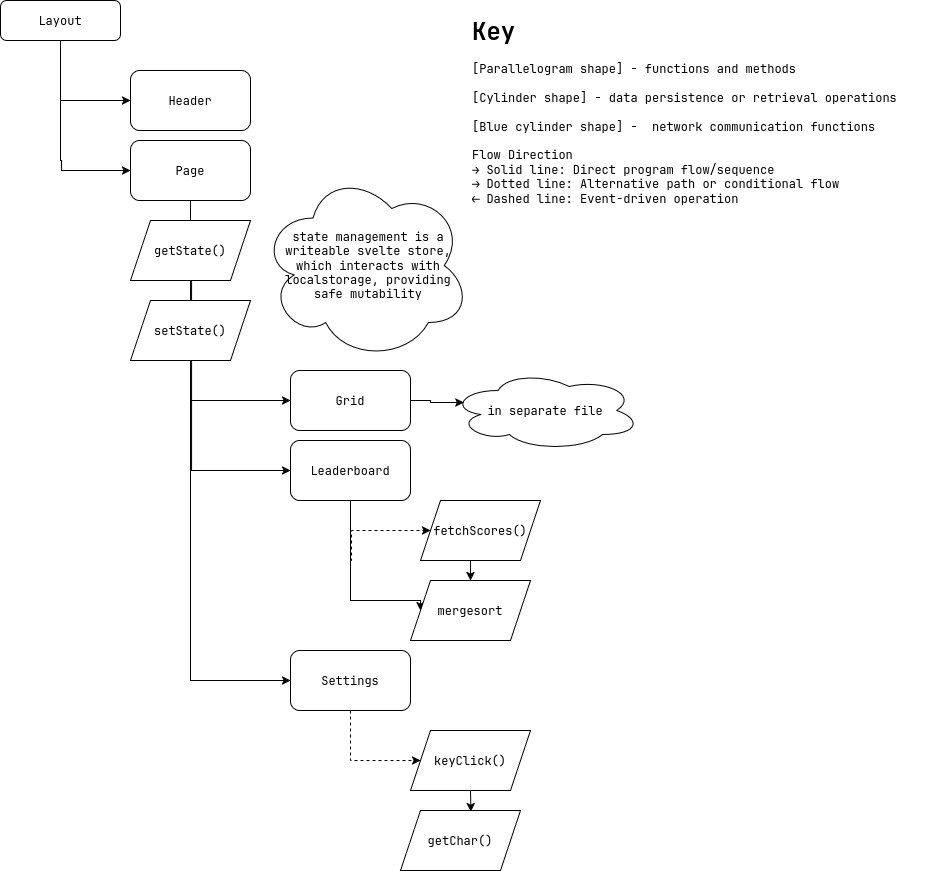

The diagram above was exported from draw.io. Its source (the exported page's mxGraphModel, read from the mxfile embedded in the PNG):
<mxGraphModel dx="1218" dy="746" grid="1" gridSize="10" guides="1" tooltips="1" connect="1" arrows="1" fold="1" page="1" pageScale="1" pageWidth="1200" pageHeight="1600" math="0" shadow="0">
  <root>
    <mxCell id="WIyWlLk6GJQsqaUBKTNV-0" />
    <mxCell id="WIyWlLk6GJQsqaUBKTNV-1" parent="WIyWlLk6GJQsqaUBKTNV-0" />
    <mxCell id="uJSgwxh2GBtxCC9QbOkY-4" style="edgeStyle=orthogonalEdgeStyle;rounded=0;orthogonalLoop=1;jettySize=auto;html=1;entryX=0;entryY=0.5;entryDx=0;entryDy=0;" parent="WIyWlLk6GJQsqaUBKTNV-1" source="WIyWlLk6GJQsqaUBKTNV-3" target="uJSgwxh2GBtxCC9QbOkY-3" edge="1">
      <mxGeometry relative="1" as="geometry">
        <mxPoint x="90" y="320" as="targetPoint" />
        <Array as="points">
          <mxPoint x="90" y="190" />
          <mxPoint x="91" y="200" />
        </Array>
      </mxGeometry>
    </mxCell>
    <mxCell id="uJSgwxh2GBtxCC9QbOkY-6" style="edgeStyle=orthogonalEdgeStyle;rounded=0;orthogonalLoop=1;jettySize=auto;html=1;exitX=0.5;exitY=1;exitDx=0;exitDy=0;entryX=0;entryY=0.5;entryDx=0;entryDy=0;" parent="WIyWlLk6GJQsqaUBKTNV-1" source="WIyWlLk6GJQsqaUBKTNV-3" target="uJSgwxh2GBtxCC9QbOkY-1" edge="1">
      <mxGeometry relative="1" as="geometry" />
    </mxCell>
    <mxCell id="WIyWlLk6GJQsqaUBKTNV-3" value="Layout" style="rounded=1;whiteSpace=wrap;html=1;fontSize=12;glass=0;strokeWidth=1;shadow=0;" parent="WIyWlLk6GJQsqaUBKTNV-1" vertex="1">
      <mxGeometry x="30" y="30" width="120" height="40" as="geometry" />
    </mxCell>
    <mxCell id="uJSgwxh2GBtxCC9QbOkY-1" value="Header" style="rounded=1;whiteSpace=wrap;html=1;" parent="WIyWlLk6GJQsqaUBKTNV-1" vertex="1">
      <mxGeometry x="160" y="100" width="120" height="60" as="geometry" />
    </mxCell>
    <mxCell id="uJSgwxh2GBtxCC9QbOkY-11" style="edgeStyle=orthogonalEdgeStyle;rounded=0;orthogonalLoop=1;jettySize=auto;html=1;entryX=0;entryY=0.5;entryDx=0;entryDy=0;" parent="WIyWlLk6GJQsqaUBKTNV-1" source="uJSgwxh2GBtxCC9QbOkY-3" target="uJSgwxh2GBtxCC9QbOkY-10" edge="1">
      <mxGeometry relative="1" as="geometry">
        <mxPoint x="220" y="370" as="targetPoint" />
        <Array as="points">
          <mxPoint x="220" y="300" />
          <mxPoint x="221" y="500" />
        </Array>
      </mxGeometry>
    </mxCell>
    <mxCell id="uJSgwxh2GBtxCC9QbOkY-12" style="edgeStyle=orthogonalEdgeStyle;rounded=0;orthogonalLoop=1;jettySize=auto;html=1;exitX=0.5;exitY=1;exitDx=0;exitDy=0;entryX=0;entryY=0.5;entryDx=0;entryDy=0;" parent="WIyWlLk6GJQsqaUBKTNV-1" source="uJSgwxh2GBtxCC9QbOkY-3" target="uJSgwxh2GBtxCC9QbOkY-9" edge="1">
      <mxGeometry relative="1" as="geometry" />
    </mxCell>
    <mxCell id="uJSgwxh2GBtxCC9QbOkY-25" style="edgeStyle=orthogonalEdgeStyle;rounded=0;orthogonalLoop=1;jettySize=auto;html=1;exitX=0.5;exitY=1;exitDx=0;exitDy=0;entryX=0;entryY=0.5;entryDx=0;entryDy=0;" parent="WIyWlLk6GJQsqaUBKTNV-1" source="uJSgwxh2GBtxCC9QbOkY-3" target="uJSgwxh2GBtxCC9QbOkY-24" edge="1">
      <mxGeometry relative="1" as="geometry" />
    </mxCell>
    <mxCell id="uJSgwxh2GBtxCC9QbOkY-3" value="Page" style="rounded=1;whiteSpace=wrap;html=1;" parent="WIyWlLk6GJQsqaUBKTNV-1" vertex="1">
      <mxGeometry x="160" y="170" width="120" height="60" as="geometry" />
    </mxCell>
    <mxCell id="uJSgwxh2GBtxCC9QbOkY-9" value="Grid" style="rounded=1;whiteSpace=wrap;html=1;" parent="WIyWlLk6GJQsqaUBKTNV-1" vertex="1">
      <mxGeometry x="320" y="400" width="120" height="60" as="geometry" />
    </mxCell>
    <mxCell id="uJSgwxh2GBtxCC9QbOkY-18" style="edgeStyle=orthogonalEdgeStyle;rounded=0;orthogonalLoop=1;jettySize=auto;html=1;entryX=0;entryY=0.5;entryDx=0;entryDy=0;dashed=1;" parent="WIyWlLk6GJQsqaUBKTNV-1" source="uJSgwxh2GBtxCC9QbOkY-10" target="uJSgwxh2GBtxCC9QbOkY-15" edge="1">
      <mxGeometry relative="1" as="geometry">
        <mxPoint x="380" y="620" as="targetPoint" />
        <Array as="points">
          <mxPoint x="380" y="590" />
          <mxPoint x="381" y="560" />
        </Array>
      </mxGeometry>
    </mxCell>
    <mxCell id="uJSgwxh2GBtxCC9QbOkY-23" style="edgeStyle=orthogonalEdgeStyle;rounded=0;orthogonalLoop=1;jettySize=auto;html=1;exitX=0.5;exitY=1;exitDx=0;exitDy=0;entryX=0;entryY=0.5;entryDx=0;entryDy=0;" parent="WIyWlLk6GJQsqaUBKTNV-1" source="uJSgwxh2GBtxCC9QbOkY-10" target="uJSgwxh2GBtxCC9QbOkY-19" edge="1">
      <mxGeometry relative="1" as="geometry">
        <mxPoint x="380.42857142857156" y="640" as="targetPoint" />
        <Array as="points">
          <mxPoint x="380" y="630" />
          <mxPoint x="450" y="630" />
        </Array>
      </mxGeometry>
    </mxCell>
    <mxCell id="uJSgwxh2GBtxCC9QbOkY-10" value="Leaderboard" style="rounded=1;whiteSpace=wrap;html=1;" parent="WIyWlLk6GJQsqaUBKTNV-1" vertex="1">
      <mxGeometry x="320" y="470" width="120" height="60" as="geometry" />
    </mxCell>
    <mxCell id="uJSgwxh2GBtxCC9QbOkY-13" value="getState()" style="shape=parallelogram;perimeter=parallelogramPerimeter;whiteSpace=wrap;html=1;fixedSize=1;" parent="WIyWlLk6GJQsqaUBKTNV-1" vertex="1">
      <mxGeometry x="160" y="250" width="120" height="60" as="geometry" />
    </mxCell>
    <mxCell id="uJSgwxh2GBtxCC9QbOkY-14" value="setState()" style="shape=parallelogram;perimeter=parallelogramPerimeter;whiteSpace=wrap;html=1;fixedSize=1;" parent="WIyWlLk6GJQsqaUBKTNV-1" vertex="1">
      <mxGeometry x="160" y="330" width="120" height="60" as="geometry" />
    </mxCell>
    <mxCell id="uJSgwxh2GBtxCC9QbOkY-21" style="edgeStyle=orthogonalEdgeStyle;rounded=0;orthogonalLoop=1;jettySize=auto;html=1;exitX=0.5;exitY=1;exitDx=0;exitDy=0;entryX=0.5;entryY=0;entryDx=0;entryDy=0;" parent="WIyWlLk6GJQsqaUBKTNV-1" source="uJSgwxh2GBtxCC9QbOkY-15" target="uJSgwxh2GBtxCC9QbOkY-19" edge="1">
      <mxGeometry relative="1" as="geometry" />
    </mxCell>
    <mxCell id="uJSgwxh2GBtxCC9QbOkY-15" value="fetchScores()" style="shape=parallelogram;perimeter=parallelogramPerimeter;whiteSpace=wrap;html=1;fixedSize=1;" parent="WIyWlLk6GJQsqaUBKTNV-1" vertex="1">
      <mxGeometry x="450" y="530" width="120" height="60" as="geometry" />
    </mxCell>
    <mxCell id="uJSgwxh2GBtxCC9QbOkY-19" value="mergesort" style="shape=parallelogram;perimeter=parallelogramPerimeter;whiteSpace=wrap;html=1;fixedSize=1;" parent="WIyWlLk6GJQsqaUBKTNV-1" vertex="1">
      <mxGeometry x="440" y="610" width="120" height="60" as="geometry" />
    </mxCell>
    <mxCell id="uJSgwxh2GBtxCC9QbOkY-29" style="edgeStyle=orthogonalEdgeStyle;rounded=0;orthogonalLoop=1;jettySize=auto;html=1;entryX=0;entryY=0.5;entryDx=0;entryDy=0;dashed=1;" parent="WIyWlLk6GJQsqaUBKTNV-1" source="uJSgwxh2GBtxCC9QbOkY-24" target="uJSgwxh2GBtxCC9QbOkY-28" edge="1">
      <mxGeometry relative="1" as="geometry">
        <Array as="points">
          <mxPoint x="380" y="790" />
        </Array>
      </mxGeometry>
    </mxCell>
    <mxCell id="uJSgwxh2GBtxCC9QbOkY-24" value="Settings" style="rounded=1;whiteSpace=wrap;html=1;" parent="WIyWlLk6GJQsqaUBKTNV-1" vertex="1">
      <mxGeometry x="320" y="680" width="120" height="60" as="geometry" />
    </mxCell>
    <mxCell id="uJSgwxh2GBtxCC9QbOkY-26" value="in separate file" style="ellipse;shape=cloud;whiteSpace=wrap;html=1;" parent="WIyWlLk6GJQsqaUBKTNV-1" vertex="1">
      <mxGeometry x="480" y="400" width="190" height="80" as="geometry" />
    </mxCell>
    <mxCell id="uJSgwxh2GBtxCC9QbOkY-27" style="edgeStyle=orthogonalEdgeStyle;rounded=0;orthogonalLoop=1;jettySize=auto;html=1;exitX=1;exitY=0.5;exitDx=0;exitDy=0;entryX=0.07;entryY=0.4;entryDx=0;entryDy=0;entryPerimeter=0;" parent="WIyWlLk6GJQsqaUBKTNV-1" source="uJSgwxh2GBtxCC9QbOkY-9" target="uJSgwxh2GBtxCC9QbOkY-26" edge="1">
      <mxGeometry relative="1" as="geometry" />
    </mxCell>
    <mxCell id="uJSgwxh2GBtxCC9QbOkY-28" value="keyClick()" style="shape=parallelogram;perimeter=parallelogramPerimeter;whiteSpace=wrap;html=1;fixedSize=1;" parent="WIyWlLk6GJQsqaUBKTNV-1" vertex="1">
      <mxGeometry x="440" y="760" width="120" height="60" as="geometry" />
    </mxCell>
    <mxCell id="uJSgwxh2GBtxCC9QbOkY-30" value="getChar()" style="shape=parallelogram;perimeter=parallelogramPerimeter;whiteSpace=wrap;html=1;fixedSize=1;" parent="WIyWlLk6GJQsqaUBKTNV-1" vertex="1">
      <mxGeometry x="430" y="840" width="120" height="60" as="geometry" />
    </mxCell>
    <mxCell id="uJSgwxh2GBtxCC9QbOkY-31" style="edgeStyle=orthogonalEdgeStyle;rounded=0;orthogonalLoop=1;jettySize=auto;html=1;exitX=0.5;exitY=1;exitDx=0;exitDy=0;entryX=0.587;entryY=0.021;entryDx=0;entryDy=0;entryPerimeter=0;" parent="WIyWlLk6GJQsqaUBKTNV-1" source="uJSgwxh2GBtxCC9QbOkY-28" target="uJSgwxh2GBtxCC9QbOkY-30" edge="1">
      <mxGeometry relative="1" as="geometry" />
    </mxCell>
    <mxCell id="uJSgwxh2GBtxCC9QbOkY-38" value="state management is a writeable svelte store, which interacts with localstorage, providing safe mutability" style="ellipse;shape=cloud;whiteSpace=wrap;html=1;spacingLeft=16;spacing=0;spacingRight=10;" parent="WIyWlLk6GJQsqaUBKTNV-1" vertex="1">
      <mxGeometry x="290" y="200" width="210" height="190" as="geometry" />
    </mxCell>
    <mxCell id="bjMieBdQhDhJNyGeY_jo-0" value="&lt;h1 style=&quot;margin-top: 0px;&quot;&gt;Key&lt;/h1&gt;&lt;p&gt;[Parallelogram shape] - functions and methods &lt;br&gt;&lt;br&gt;[Cylinder shape] - data persistence or retrieval operations &lt;br&gt;&lt;br&gt;[Blue cylinder shape] -&amp;nbsp; network communication functions &lt;br&gt;&lt;br&gt;Flow Direction&lt;br&gt;→ Solid line: Direct program flow/sequence&lt;br&gt;⟶ Dotted line: Alternative path or conditional flow&lt;br&gt;⟵ Dashed line: Event-driven operation&lt;/p&gt;" style="text;html=1;whiteSpace=wrap;overflow=hidden;rounded=0;" parent="WIyWlLk6GJQsqaUBKTNV-1" vertex="1">
      <mxGeometry x="500" y="40" width="460" height="350" as="geometry" />
    </mxCell>
  </root>
</mxGraphModel>